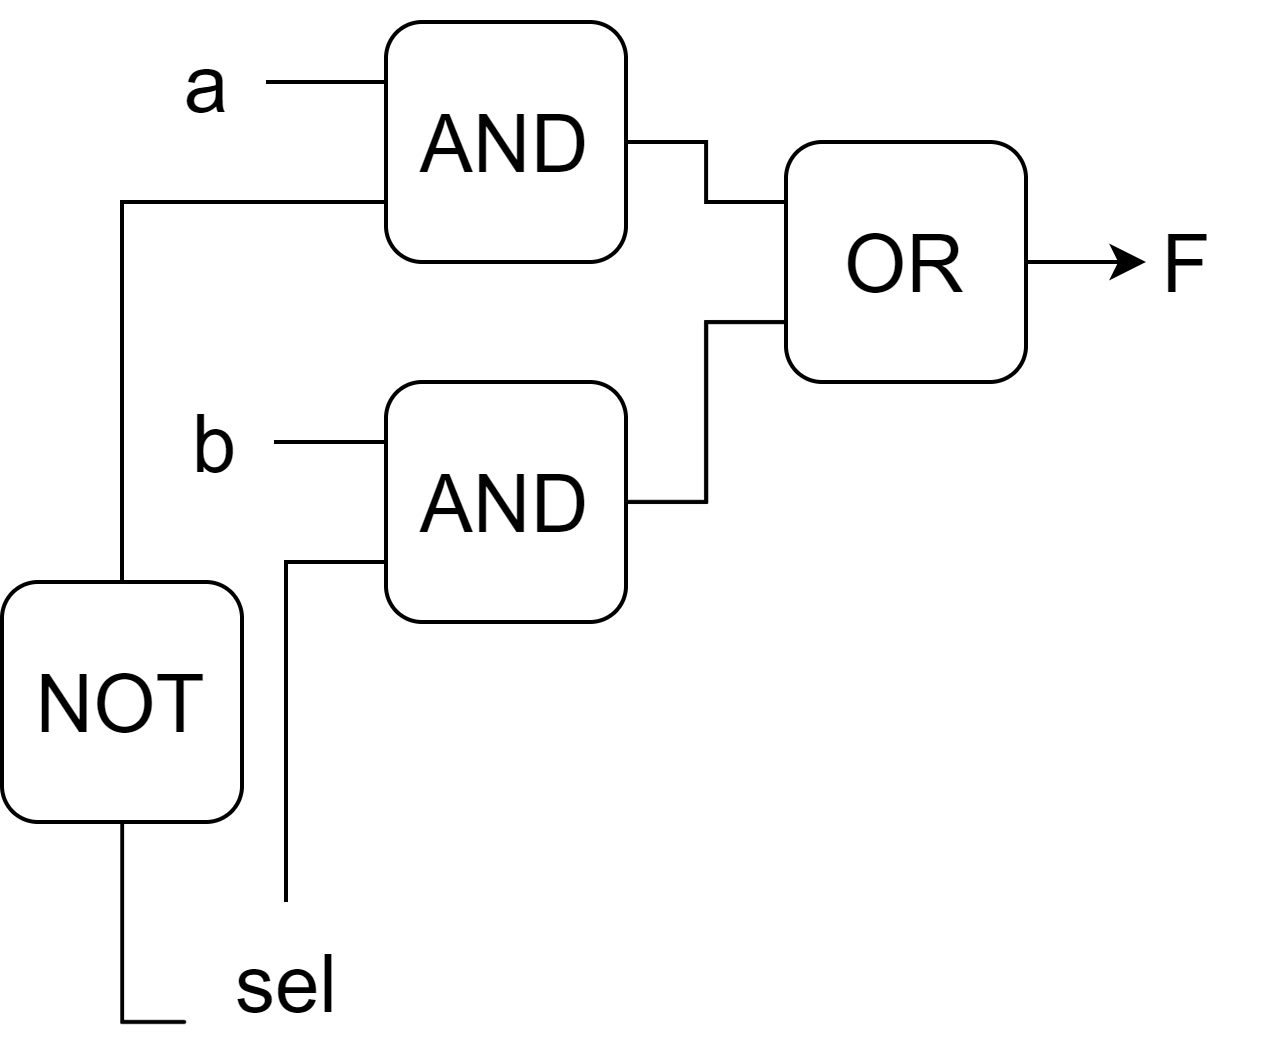

The diagram above was exported from draw.io. Its source (the exported page's mxGraphModel, read from the mxfile embedded in the PNG):
<mxGraphModel dx="519" dy="332" grid="1" gridSize="10" guides="1" tooltips="1" connect="1" arrows="1" fold="1" page="1" pageScale="1" pageWidth="850" pageHeight="1100" math="0" shadow="0">
  <root>
    <mxCell id="0" />
    <mxCell id="1" parent="0" />
    <mxCell id="mMrwX0nMs-1cF8uUwV5P-4" value="F" style="text;html=1;align=center;verticalAlign=middle;resizable=0;points=[];autosize=1;strokeColor=none;fillColor=none;fontSize=20;" vertex="1" parent="1">
      <mxGeometry x="600" y="180" width="40" height="40" as="geometry" />
    </mxCell>
    <mxCell id="mMrwX0nMs-1cF8uUwV5P-44" style="edgeStyle=orthogonalEdgeStyle;rounded=0;orthogonalLoop=1;jettySize=auto;html=1;entryX=0;entryY=0.75;entryDx=0;entryDy=0;endArrow=none;endFill=0;" edge="1" parent="1" source="mMrwX0nMs-1cF8uUwV5P-31" target="mMrwX0nMs-1cF8uUwV5P-35">
      <mxGeometry relative="1" as="geometry" />
    </mxCell>
    <mxCell id="mMrwX0nMs-1cF8uUwV5P-31" value="sel" style="text;html=1;align=center;verticalAlign=middle;resizable=0;points=[];autosize=1;strokeColor=none;fillColor=none;fontSize=20;" vertex="1" parent="1">
      <mxGeometry x="370" y="360" width="50" height="40" as="geometry" />
    </mxCell>
    <mxCell id="mMrwX0nMs-1cF8uUwV5P-40" style="edgeStyle=orthogonalEdgeStyle;rounded=0;orthogonalLoop=1;jettySize=auto;html=1;entryX=0;entryY=0.25;entryDx=0;entryDy=0;endArrow=none;endFill=0;" edge="1" parent="1" source="mMrwX0nMs-1cF8uUwV5P-32" target="mMrwX0nMs-1cF8uUwV5P-36">
      <mxGeometry relative="1" as="geometry" />
    </mxCell>
    <mxCell id="mMrwX0nMs-1cF8uUwV5P-32" value="a" style="text;html=1;align=center;verticalAlign=middle;resizable=0;points=[];autosize=1;strokeColor=none;fillColor=none;fontSize=20;" vertex="1" parent="1">
      <mxGeometry x="360" y="135" width="30" height="40" as="geometry" />
    </mxCell>
    <mxCell id="mMrwX0nMs-1cF8uUwV5P-41" style="edgeStyle=orthogonalEdgeStyle;rounded=0;orthogonalLoop=1;jettySize=auto;html=1;entryX=0;entryY=0.25;entryDx=0;entryDy=0;endArrow=none;endFill=0;" edge="1" parent="1" source="mMrwX0nMs-1cF8uUwV5P-33" target="mMrwX0nMs-1cF8uUwV5P-35">
      <mxGeometry relative="1" as="geometry" />
    </mxCell>
    <mxCell id="mMrwX0nMs-1cF8uUwV5P-33" value="b" style="text;html=1;align=center;verticalAlign=middle;resizable=0;points=[];autosize=1;strokeColor=none;fillColor=none;fontSize=20;" vertex="1" parent="1">
      <mxGeometry x="362" y="225" width="30" height="40" as="geometry" />
    </mxCell>
    <mxCell id="mMrwX0nMs-1cF8uUwV5P-39" style="edgeStyle=orthogonalEdgeStyle;rounded=0;orthogonalLoop=1;jettySize=auto;html=1;entryX=0;entryY=0.75;entryDx=0;entryDy=0;endArrow=none;endFill=0;" edge="1" parent="1" source="mMrwX0nMs-1cF8uUwV5P-34" target="mMrwX0nMs-1cF8uUwV5P-36">
      <mxGeometry relative="1" as="geometry">
        <Array as="points">
          <mxPoint x="354" y="185" />
        </Array>
      </mxGeometry>
    </mxCell>
    <mxCell id="mMrwX0nMs-1cF8uUwV5P-34" value="&lt;font style=&quot;font-size: 20px;&quot;&gt;NOT&lt;/font&gt;" style="rounded=1;whiteSpace=wrap;html=1;" vertex="1" parent="1">
      <mxGeometry x="324" y="280" width="60" height="60" as="geometry" />
    </mxCell>
    <mxCell id="mMrwX0nMs-1cF8uUwV5P-49" style="edgeStyle=orthogonalEdgeStyle;rounded=0;orthogonalLoop=1;jettySize=auto;html=1;exitX=1;exitY=0.5;exitDx=0;exitDy=0;entryX=0;entryY=0.75;entryDx=0;entryDy=0;endArrow=none;endFill=0;" edge="1" parent="1" source="mMrwX0nMs-1cF8uUwV5P-35" target="mMrwX0nMs-1cF8uUwV5P-37">
      <mxGeometry relative="1" as="geometry" />
    </mxCell>
    <mxCell id="mMrwX0nMs-1cF8uUwV5P-35" value="&lt;font style=&quot;font-size: 20px;&quot;&gt;AND&lt;/font&gt;" style="rounded=1;whiteSpace=wrap;html=1;" vertex="1" parent="1">
      <mxGeometry x="420" y="230" width="60" height="60" as="geometry" />
    </mxCell>
    <mxCell id="mMrwX0nMs-1cF8uUwV5P-48" style="edgeStyle=orthogonalEdgeStyle;rounded=0;orthogonalLoop=1;jettySize=auto;html=1;exitX=1;exitY=0.5;exitDx=0;exitDy=0;entryX=0;entryY=0.25;entryDx=0;entryDy=0;endArrow=none;endFill=0;" edge="1" parent="1" source="mMrwX0nMs-1cF8uUwV5P-36" target="mMrwX0nMs-1cF8uUwV5P-37">
      <mxGeometry relative="1" as="geometry" />
    </mxCell>
    <mxCell id="mMrwX0nMs-1cF8uUwV5P-36" value="&lt;font style=&quot;font-size: 20px;&quot;&gt;AND&lt;/font&gt;" style="rounded=1;whiteSpace=wrap;html=1;" vertex="1" parent="1">
      <mxGeometry x="420" y="140" width="60" height="60" as="geometry" />
    </mxCell>
    <mxCell id="mMrwX0nMs-1cF8uUwV5P-37" value="&lt;font style=&quot;font-size: 20px;&quot;&gt;OR&lt;/font&gt;" style="rounded=1;whiteSpace=wrap;html=1;" vertex="1" parent="1">
      <mxGeometry x="520" y="170" width="60" height="60" as="geometry" />
    </mxCell>
    <mxCell id="mMrwX0nMs-1cF8uUwV5P-38" style="edgeStyle=orthogonalEdgeStyle;rounded=0;orthogonalLoop=1;jettySize=auto;html=1;exitX=1;exitY=0.5;exitDx=0;exitDy=0;entryX=0.25;entryY=0.5;entryDx=0;entryDy=0;entryPerimeter=0;" edge="1" parent="1" source="mMrwX0nMs-1cF8uUwV5P-37" target="mMrwX0nMs-1cF8uUwV5P-4">
      <mxGeometry relative="1" as="geometry" />
    </mxCell>
    <mxCell id="mMrwX0nMs-1cF8uUwV5P-47" style="edgeStyle=orthogonalEdgeStyle;rounded=0;orthogonalLoop=1;jettySize=auto;html=1;entryX=0;entryY=0.75;entryDx=0;entryDy=0;entryPerimeter=0;endArrow=none;endFill=0;" edge="1" parent="1" source="mMrwX0nMs-1cF8uUwV5P-34" target="mMrwX0nMs-1cF8uUwV5P-31">
      <mxGeometry relative="1" as="geometry">
        <Array as="points">
          <mxPoint x="354" y="390" />
        </Array>
      </mxGeometry>
    </mxCell>
  </root>
</mxGraphModel>